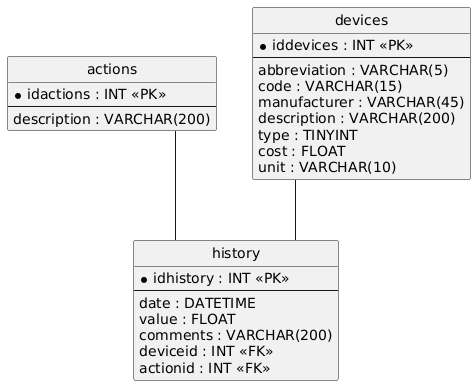

The diagram above was rendered by PlantUML. Its source (embedded in the PNG):
@startuml
hide circle
skinparam linetype ortho

entity "actions" as actions {
  * idactions : INT <<PK>>
  --
  description : VARCHAR(200)
}

entity "devices" as devices {
  * iddevices : INT <<PK>>
  --
  abbreviation : VARCHAR(5)
  code : VARCHAR(15)
  manufacturer : VARCHAR(45)
  description : VARCHAR(200)
  type : TINYINT
  cost : FLOAT
  unit : VARCHAR(10)
}

entity "history" as history {
  * idhistory : INT <<PK>>
  --
  date : DATETIME
  value : FLOAT
  comments : VARCHAR(200)
  deviceid : INT <<FK>>
  actionid : INT <<FK>>
}

actions -- history
devices -- history
@enduml